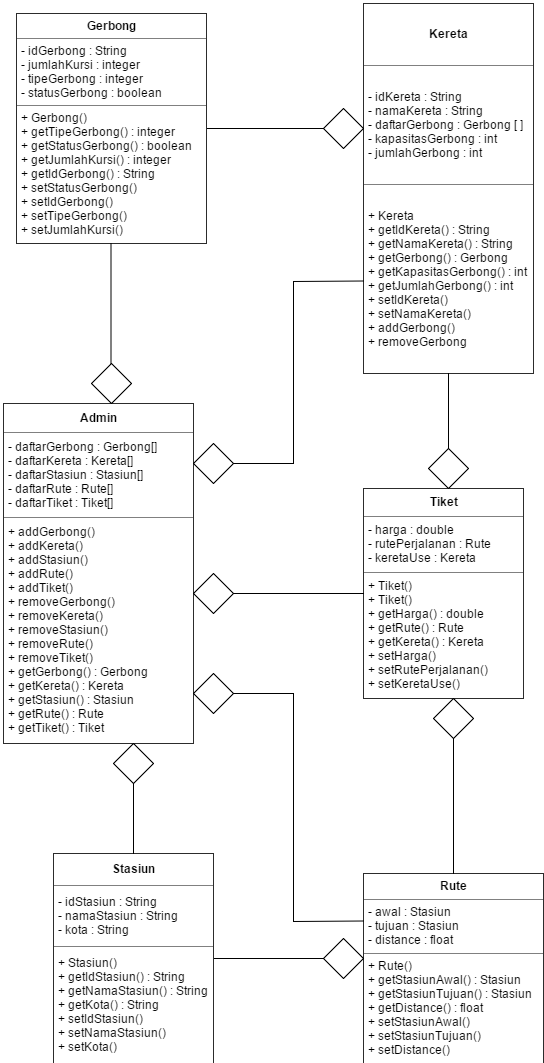

The diagram above was exported from draw.io. Its source (the exported page's mxGraphModel, read from the mxfile embedded in the PNG):
<mxGraphModel dx="2200" dy="1060" grid="1" gridSize="10" guides="1" tooltips="1" connect="1" arrows="1" fold="1" page="1" pageScale="1" pageWidth="826" pageHeight="1169" background="#ffffff" math="0">
  <root>
    <mxCell id="0" />
    <mxCell id="1" parent="0" />
    <mxCell id="3" value="&lt;table border=&quot;1&quot; width=&quot;100%&quot; cellpadding=&quot;4&quot; style=&quot;width: 100% ; height: 100% ; border-collapse: collapse&quot;&gt;&lt;tbody&gt;&lt;tr&gt;&lt;th align=&quot;center&quot;&gt;Tiket&lt;/th&gt;&lt;/tr&gt;&lt;tr&gt;&lt;td align=&quot;center&quot;&gt;&lt;div style=&quot;text-align: left&quot;&gt;&lt;span style=&quot;line-height: 1.2 ; text-align: left&quot;&gt;- harga : double&lt;/span&gt;&lt;/div&gt;&lt;div style=&quot;text-align: left&quot;&gt;- rutePerjalanan : Rute&lt;/div&gt;&lt;div style=&quot;text-align: left&quot;&gt;- keretaUse : Kereta&lt;/div&gt;&lt;/td&gt;&lt;/tr&gt;&lt;tr&gt;&lt;td align=&quot;center&quot; style=&quot;text-align: left&quot;&gt;+ Tiket()&lt;br&gt;+ Tiket()&lt;br&gt;+ getHarga() : double&lt;br&gt;+ getRute() : Rute&lt;br&gt;+ getKereta() : Kereta&lt;br&gt;+ setHarga()&lt;br&gt;+ setRutePerjalanan()&lt;br&gt;+ setKeretaUse()&lt;/td&gt;&lt;/tr&gt;&lt;/tbody&gt;&lt;/table&gt;" style="text;html=1;overflow=fill;" vertex="1" parent="1">
      <mxGeometry x="570" y="515" width="160" height="210" as="geometry" />
    </mxCell>
    <mxCell id="19" style="edgeStyle=none;rounded=0;html=1;entryX=0;entryY=0.5;endArrow=none;endFill=0;jettySize=auto;orthogonalLoop=1;" edge="1" parent="1" source="6" target="17">
      <mxGeometry relative="1" as="geometry" />
    </mxCell>
    <mxCell id="6" value="&lt;table border=&quot;1&quot; width=&quot;100%&quot; cellpadding=&quot;4&quot; style=&quot;width: 100% ; height: 100% ; border-collapse: collapse&quot;&gt;&lt;tbody&gt;&lt;tr&gt;&lt;th align=&quot;center&quot;&gt;Stasiun&lt;/th&gt;&lt;/tr&gt;&lt;tr&gt;&lt;td align=&quot;center&quot;&gt;&lt;div style=&quot;text-align: left&quot;&gt;&lt;span style=&quot;line-height: 1.2 ; text-align: left&quot;&gt;- idStasiun : String&lt;/span&gt;&lt;/div&gt;&lt;div style=&quot;text-align: left&quot;&gt;- namaStasiun : String&lt;/div&gt;&lt;div style=&quot;text-align: left&quot;&gt;- kota : String&lt;/div&gt;&lt;/td&gt;&lt;/tr&gt;&lt;tr&gt;&lt;td align=&quot;center&quot; style=&quot;text-align: left&quot;&gt;+ Stasiun()&lt;br&gt;+ getIdStasiun() : String&lt;br&gt;+ getNamaStasiun() : String&lt;br&gt;+ getKota() : String&lt;br&gt;+ setIdStasiun()&lt;br&gt;+ setNamaStasiun()&lt;br&gt;+ setKota()&lt;/td&gt;&lt;/tr&gt;&lt;/tbody&gt;&lt;/table&gt;" style="text;html=1;overflow=fill;" vertex="1" parent="1">
      <mxGeometry x="260" y="880" width="160" height="210" as="geometry" />
    </mxCell>
    <mxCell id="13" style="rounded=0;html=1;entryX=0;entryY=0.5;jettySize=auto;orthogonalLoop=1;endArrow=none;endFill=0;" edge="1" parent="1" source="7" target="10">
      <mxGeometry relative="1" as="geometry" />
    </mxCell>
    <mxCell id="7" value="&lt;table border=&quot;1&quot; width=&quot;100%&quot; cellpadding=&quot;4&quot; style=&quot;width: 100% ; height: 100% ; border-collapse: collapse&quot;&gt;&lt;tbody&gt;&lt;tr&gt;&lt;th align=&quot;center&quot;&gt;Gerbong&lt;/th&gt;&lt;/tr&gt;&lt;tr&gt;&lt;td align=&quot;center&quot;&gt;&lt;div style=&quot;text-align: left&quot;&gt;&lt;span style=&quot;line-height: 1.2 ; text-align: left&quot;&gt;- idGerbong : String&lt;/span&gt;&lt;/div&gt;&lt;div style=&quot;text-align: left&quot;&gt;- jumlahKursi : integer&lt;/div&gt;&lt;div style=&quot;text-align: left&quot;&gt;- tipeGerbong : integer&lt;/div&gt;&lt;div style=&quot;text-align: left&quot;&gt;- statusGerbong : boolean&lt;/div&gt;&lt;/td&gt;&lt;/tr&gt;&lt;tr&gt;&lt;td align=&quot;center&quot; style=&quot;text-align: left&quot;&gt;+ Gerbong()&lt;br&gt;+ getTipeGerbong() : integer&lt;br&gt;+ getStatusGerbong() : boolean&amp;nbsp;&lt;br&gt;+ getJumlahKursi() : integer&lt;br&gt;+ getIdGerbong() : String&lt;br&gt;+ setStatusGerbong()&lt;br&gt;+ setIdGerbong()&lt;br&gt;+ setTipeGerbong()&lt;br&gt;+ setJumlahKursi()&lt;/td&gt;&lt;/tr&gt;&lt;/tbody&gt;&lt;/table&gt;" style="text;html=1;overflow=fill;" vertex="1" parent="1">
      <mxGeometry x="223" y="40" width="190" height="230" as="geometry" />
    </mxCell>
    <mxCell id="8" value="&lt;table width=&quot;100%&quot; style=&quot;width: 100% ; height: 100% ; border-collapse: collapse&quot; border=&quot;1&quot; cellpadding=&quot;4&quot;&gt;&lt;tbody&gt;&lt;tr&gt;&lt;th align=&quot;center&quot;&gt;&lt;b&gt;Rute&lt;/b&gt;&lt;/th&gt;&lt;/tr&gt;&lt;tr&gt;&lt;td align=&quot;center&quot;&gt;&lt;div align=&quot;left&quot;&gt;- awal : Stasiun&lt;br&gt;- tujuan : Stasiun&lt;br&gt;- distance : float&lt;/div&gt;&lt;/td&gt;&lt;/tr&gt;&lt;tr&gt;&lt;td align=&quot;center&quot;&gt;&lt;div align=&quot;left&quot;&gt;+ Rute()&lt;br&gt;+ getStasiunAwal() : Stasiun&lt;/div&gt;&lt;div align=&quot;left&quot;&gt;+ getStasiunTujuan() : Stasiun&lt;/div&gt;&lt;div align=&quot;left&quot;&gt;+ getDistance() : float&lt;/div&gt;&lt;div align=&quot;left&quot;&gt;+ setStasiunAwal()&lt;br&gt;+ setStasiunTujuan()&lt;/div&gt;&lt;div align=&quot;left&quot;&gt;+ setDistance()&lt;/div&gt;&lt;/td&gt;&lt;/tr&gt;&lt;/tbody&gt;&lt;/table&gt;" style="text;html=1;overflow=fill;fillColor=#ffffff;" vertex="1" parent="1">
      <mxGeometry x="570" y="900" width="180" height="190" as="geometry" />
    </mxCell>
    <mxCell id="9" value="&lt;table border=&quot;1&quot; width=&quot;100%&quot; cellpadding=&quot;4&quot; style=&quot;width: 100% ; height: 100% ; border-collapse: collapse&quot;&gt;&lt;tbody&gt;&lt;tr&gt;&lt;th align=&quot;center&quot;&gt;&lt;b&gt;Kereta&lt;/b&gt;&lt;/th&gt;&lt;/tr&gt;&lt;tr&gt;&lt;td align=&quot;center&quot;&gt;&lt;div style=&quot;text-align: left&quot;&gt;&lt;span style=&quot;line-height: 1.2 ; text-align: left&quot;&gt;- idKereta : String&lt;/span&gt;&lt;/div&gt;&lt;div style=&quot;text-align: left&quot;&gt;&lt;span style=&quot;line-height: 1.2 ; text-align: left&quot;&gt;- namaKereta : String&lt;/span&gt;&lt;/div&gt;&lt;div style=&quot;text-align: left&quot;&gt;&lt;span style=&quot;line-height: 1.2 ; text-align: left&quot;&gt;- daftarGerbong : Gerbong [ ]&lt;/span&gt;&lt;/div&gt;&lt;div style=&quot;text-align: left&quot;&gt;- kapasitasGerbong : int&lt;/div&gt;&lt;div style=&quot;text-align: left&quot;&gt;- jumlahGerbong : int&lt;/div&gt;&lt;/td&gt;&lt;/tr&gt;&lt;tr&gt;&lt;td align=&quot;center&quot;&gt;&lt;div style=&quot;text-align: left&quot;&gt;+ Kereta&lt;/div&gt;&lt;div style=&quot;text-align: left&quot;&gt;+ getIdKereta() : String&lt;/div&gt;&lt;div style=&quot;text-align: left&quot;&gt;+ getNamaKereta() : String&lt;/div&gt;&lt;div style=&quot;text-align: left&quot;&gt;+ getGerbong() : Gerbong&lt;/div&gt;&lt;div style=&quot;text-align: left&quot;&gt;+ getKapasitasGerbong() : int&lt;/div&gt;&lt;div style=&quot;text-align: left&quot;&gt;+ getJumlahGerbong() : int&lt;/div&gt;&lt;div style=&quot;text-align: left&quot;&gt;+ setIdKereta()&lt;/div&gt;&lt;div style=&quot;text-align: left&quot;&gt;+ setNamaKereta()&lt;/div&gt;&lt;div style=&quot;text-align: left&quot;&gt;+ addGerbong()&lt;/div&gt;&lt;div style=&quot;text-align: left&quot;&gt;+ removeGerbong&lt;/div&gt;&lt;/td&gt;&lt;/tr&gt;&lt;/tbody&gt;&lt;/table&gt;" style="text;html=1;overflow=fill;" vertex="1" parent="1">
      <mxGeometry x="570" y="30" width="170" height="370" as="geometry" />
    </mxCell>
    <mxCell id="10" value="" style="rhombus;whiteSpace=wrap;html=1;" vertex="1" parent="1">
      <mxGeometry x="530" y="135" width="40" height="40" as="geometry" />
    </mxCell>
    <mxCell id="17" value="" style="rhombus;whiteSpace=wrap;html=1;" vertex="1" parent="1">
      <mxGeometry x="530" y="965" width="40" height="40" as="geometry" />
    </mxCell>
    <mxCell id="21" style="edgeStyle=none;rounded=0;html=1;entryX=0.5;entryY=0;endArrow=none;endFill=0;jettySize=auto;orthogonalLoop=1;" edge="1" parent="1" source="20" target="8">
      <mxGeometry relative="1" as="geometry" />
    </mxCell>
    <mxCell id="20" value="" style="rhombus;whiteSpace=wrap;html=1;" vertex="1" parent="1">
      <mxGeometry x="640" y="725" width="40" height="40" as="geometry" />
    </mxCell>
    <mxCell id="26" style="rounded=0;html=1;entryX=0.5;entryY=0;jettySize=auto;orthogonalLoop=1;endArrow=none;endFill=0;exitX=0.5;exitY=1;" edge="1" target="27" parent="1" source="9">
      <mxGeometry x="537" y="495.4481132075472" as="geometry">
        <mxPoint x="616" y="445" as="sourcePoint" />
      </mxGeometry>
    </mxCell>
    <mxCell id="27" value="" style="rhombus;whiteSpace=wrap;html=1;" vertex="1" parent="1">
      <mxGeometry x="635" y="475" width="40" height="40" as="geometry" />
    </mxCell>
    <mxCell id="28" value="&lt;table border=&quot;1&quot; width=&quot;100%&quot; cellpadding=&quot;4&quot; style=&quot;width: 100% ; height: 100% ; border-collapse: collapse&quot;&gt;&lt;tbody&gt;&lt;tr&gt;&lt;th align=&quot;center&quot;&gt;Admin&lt;/th&gt;&lt;/tr&gt;&lt;tr&gt;&lt;td align=&quot;center&quot;&gt;&lt;div style=&quot;text-align: left&quot;&gt;&lt;span style=&quot;line-height: 1.2 ; text-align: left&quot;&gt;- daftarGerbong : Gerbong[]&lt;/span&gt;&lt;/div&gt;&lt;div style=&quot;text-align: left&quot;&gt;- daftarKereta : Kereta[]&lt;/div&gt;&lt;div style=&quot;text-align: left&quot;&gt;- daftarStasiun : Stasiun[]&lt;/div&gt;&lt;div style=&quot;text-align: left&quot;&gt;- daftarRute : Rute[]&lt;/div&gt;&lt;div style=&quot;text-align: left&quot;&gt;- daftarTiket : Tiket[]&lt;/div&gt;&lt;/td&gt;&lt;/tr&gt;&lt;tr&gt;&lt;td align=&quot;center&quot; style=&quot;text-align: left&quot;&gt;+ addGerbong()&lt;br&gt;&lt;span&gt;+ addKereta()&lt;br&gt;&lt;/span&gt;&lt;span&gt;+ addStasiun()&lt;br&gt;&lt;/span&gt;&lt;span&gt;+ addRute()&lt;br&gt;&lt;/span&gt;&lt;span&gt;+ addTiket()&lt;/span&gt;&lt;br&gt;+ removeGerbong()&lt;br&gt;&lt;span&gt;+ removeKereta()&lt;br&gt;&lt;/span&gt;&lt;span&gt;+ removeStasiun()&lt;br&gt;&lt;/span&gt;&lt;span&gt;+ removeRute()&lt;br&gt;&lt;/span&gt;&lt;span&gt;+ removeTiket()&lt;/span&gt;&lt;br&gt;+ getGerbong() : Gerbong&lt;br&gt;&lt;span&gt;+ getKereta() : Kereta&lt;br&gt;&lt;/span&gt;&lt;span&gt;+ getStasiun() : Stasiun&lt;br&gt;&lt;/span&gt;&lt;span&gt;+ getRute() : Rute&lt;br&gt;&lt;/span&gt;&lt;span&gt;+ getTiket() : Tiket&lt;/span&gt;&lt;br&gt;&lt;/td&gt;&lt;/tr&gt;&lt;/tbody&gt;&lt;/table&gt;" style="text;html=1;overflow=fill;" vertex="1" parent="1">
      <mxGeometry x="210" y="430" width="190" height="340" as="geometry" />
    </mxCell>
    <mxCell id="29" style="rounded=0;html=1;entryX=0.5;entryY=0;jettySize=auto;orthogonalLoop=1;endArrow=none;endFill=0;exitX=0.5;exitY=1;" edge="1" target="30" parent="1" source="7">
      <mxGeometry x="256" y="340.44811320754707" as="geometry">
        <mxPoint x="256" y="340.44811320754707" as="sourcePoint" />
      </mxGeometry>
    </mxCell>
    <mxCell id="30" value="" style="rhombus;whiteSpace=wrap;html=1;" vertex="1" parent="1">
      <mxGeometry x="298" y="390" width="40" height="40" as="geometry" />
    </mxCell>
    <mxCell id="32" style="rounded=0;html=1;entryX=1;entryY=0.5;jettySize=auto;orthogonalLoop=1;endArrow=none;endFill=0;exitX=0;exitY=0.5;" edge="1" target="33" parent="1" source="3">
      <mxGeometry x="420" y="600.4481132075471" as="geometry">
        <mxPoint x="420" y="600.4481132075471" as="sourcePoint" />
      </mxGeometry>
    </mxCell>
    <mxCell id="33" value="" style="rhombus;whiteSpace=wrap;html=1;" vertex="1" parent="1">
      <mxGeometry x="400" y="600" width="40" height="40" as="geometry" />
    </mxCell>
    <mxCell id="36" style="edgeStyle=none;rounded=0;html=1;entryX=0.5;entryY=1;endArrow=none;endFill=0;jettySize=auto;orthogonalLoop=1;exitX=0.5;exitY=0;" edge="1" target="37" parent="1" source="6">
      <mxGeometry x="243" y="830" as="geometry">
        <mxPoint x="243" y="830" as="sourcePoint" />
      </mxGeometry>
    </mxCell>
    <mxCell id="37" value="" style="rhombus;whiteSpace=wrap;html=1;" vertex="1" parent="1">
      <mxGeometry x="320" y="770" width="40" height="40" as="geometry" />
    </mxCell>
    <mxCell id="38" style="edgeStyle=none;rounded=0;html=1;entryX=1;entryY=0.5;endArrow=none;endFill=0;jettySize=auto;orthogonalLoop=1;exitX=0;exitY=0.75;" edge="1" target="39" parent="1" source="9">
      <mxGeometry x="380" y="860" as="geometry">
        <mxPoint x="380" y="860" as="sourcePoint" />
        <Array as="points">
          <mxPoint x="500" y="308" />
          <mxPoint x="500" y="490" />
        </Array>
      </mxGeometry>
    </mxCell>
    <mxCell id="39" value="" style="rhombus;whiteSpace=wrap;html=1;" vertex="1" parent="1">
      <mxGeometry x="400" y="470" width="40" height="40" as="geometry" />
    </mxCell>
    <mxCell id="41" style="edgeStyle=none;rounded=0;html=1;entryX=1;entryY=0.5;endArrow=none;endFill=0;jettySize=auto;orthogonalLoop=1;exitX=0;exitY=0.25;" edge="1" target="42" parent="1" source="8">
      <mxGeometry x="400" y="780" as="geometry">
        <mxPoint x="400" y="780" as="sourcePoint" />
        <Array as="points">
          <mxPoint x="500" y="948" />
          <mxPoint x="500" y="720" />
        </Array>
      </mxGeometry>
    </mxCell>
    <mxCell id="42" value="" style="rhombus;whiteSpace=wrap;html=1;" vertex="1" parent="1">
      <mxGeometry x="400" y="700" width="40" height="40" as="geometry" />
    </mxCell>
  </root>
</mxGraphModel>